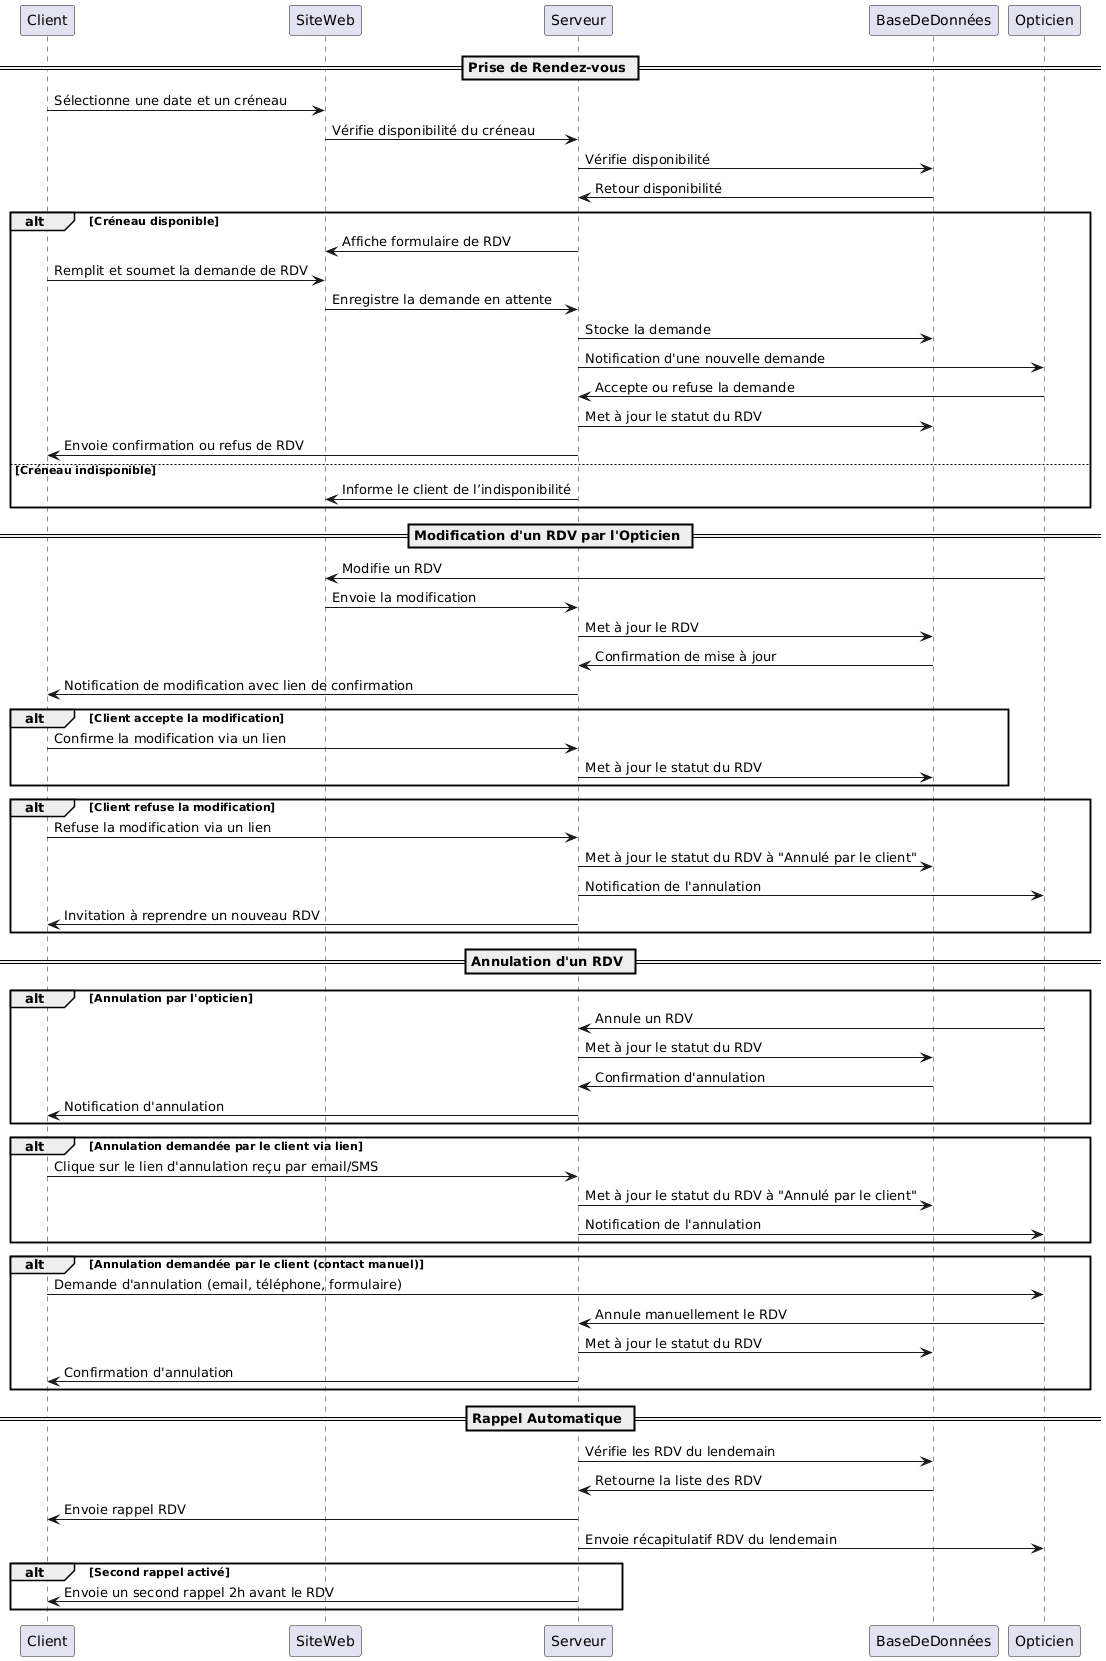

The diagram above was rendered by PlantUML. Its source (embedded in the PNG):
@startuml
participant Client
participant SiteWeb
participant Serveur
participant BaseDeDonnées
participant Opticien

== Prise de Rendez-vous ==
Client -> SiteWeb: Sélectionne une date et un créneau
SiteWeb -> Serveur: Vérifie disponibilité du créneau
Serveur -> BaseDeDonnées: Vérifie disponibilité
BaseDeDonnées -> Serveur: Retour disponibilité
alt Créneau disponible
    Serveur -> SiteWeb: Affiche formulaire de RDV
    Client -> SiteWeb: Remplit et soumet la demande de RDV
    SiteWeb -> Serveur: Enregistre la demande en attente
    Serveur -> BaseDeDonnées: Stocke la demande
    Serveur -> Opticien: Notification d'une nouvelle demande
    Opticien -> Serveur: Accepte ou refuse la demande
    Serveur -> BaseDeDonnées: Met à jour le statut du RDV
    Serveur -> Client: Envoie confirmation ou refus de RDV
else Créneau indisponible
    Serveur -> SiteWeb: Informe le client de l’indisponibilité
end

== Modification d'un RDV par l'Opticien ==
Opticien -> SiteWeb: Modifie un RDV
SiteWeb -> Serveur: Envoie la modification
Serveur -> BaseDeDonnées: Met à jour le RDV
BaseDeDonnées -> Serveur: Confirmation de mise à jour
Serveur -> Client: Notification de modification avec lien de confirmation
alt Client accepte la modification
    Client -> Serveur: Confirme la modification via un lien
    Serveur -> BaseDeDonnées: Met à jour le statut du RDV
end
alt Client refuse la modification
    Client -> Serveur: Refuse la modification via un lien
    Serveur -> BaseDeDonnées: Met à jour le statut du RDV à "Annulé par le client"
    Serveur -> Opticien: Notification de l'annulation
    Serveur -> Client: Invitation à reprendre un nouveau RDV
end

== Annulation d'un RDV ==
alt Annulation par l'opticien
    Opticien -> Serveur: Annule un RDV
    Serveur -> BaseDeDonnées: Met à jour le statut du RDV
    BaseDeDonnées -> Serveur: Confirmation d'annulation
    Serveur -> Client: Notification d'annulation
end

alt Annulation demandée par le client via lien
    Client -> Serveur: Clique sur le lien d'annulation reçu par email/SMS
    Serveur -> BaseDeDonnées: Met à jour le statut du RDV à "Annulé par le client"
    Serveur -> Opticien: Notification de l'annulation
end

alt Annulation demandée par le client (contact manuel)
    Client -> Opticien: Demande d'annulation (email, téléphone, formulaire)
    Opticien -> Serveur: Annule manuellement le RDV
    Serveur -> BaseDeDonnées: Met à jour le statut du RDV
    Serveur -> Client: Confirmation d'annulation
end

== Rappel Automatique ==
Serveur -> BaseDeDonnées: Vérifie les RDV du lendemain
BaseDeDonnées -> Serveur: Retourne la liste des RDV
Serveur -> Client: Envoie rappel RDV
Serveur -> Opticien: Envoie récapitulatif RDV du lendemain
alt Second rappel activé
    Serveur -> Client: Envoie un second rappel 2h avant le RDV
end
@enduml